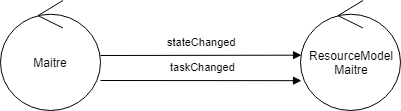

The diagram above was exported from draw.io. Its source (the exported page's mxGraphModel, read from the mxfile embedded in the PNG):
<mxGraphModel dx="405" dy="431" grid="1" gridSize="10" guides="1" tooltips="1" connect="1" arrows="1" fold="1" page="1" pageScale="1" pageWidth="827" pageHeight="1169" math="0" shadow="0">
  <root>
    <mxCell id="0" />
    <mxCell id="1" parent="0" />
    <mxCell id="s0b9L_krxAx5MLCL9W3s-2" value="Maitre" style="ellipse;shape=umlControl;whiteSpace=wrap;html=1;" vertex="1" parent="1">
      <mxGeometry x="220" y="340" width="100" height="110" as="geometry" />
    </mxCell>
    <mxCell id="s0b9L_krxAx5MLCL9W3s-3" value="ResourceModel&lt;br&gt;Maitre" style="ellipse;shape=umlControl;whiteSpace=wrap;html=1;" vertex="1" parent="1">
      <mxGeometry x="520" y="340" width="100" height="110" as="geometry" />
    </mxCell>
    <mxCell id="s0b9L_krxAx5MLCL9W3s-4" value="stateChanged" style="html=1;verticalAlign=bottom;endArrow=block;entryX=0.01;entryY=0.497;entryDx=0;entryDy=0;entryPerimeter=0;" edge="1" parent="1" source="s0b9L_krxAx5MLCL9W3s-2" target="s0b9L_krxAx5MLCL9W3s-3">
      <mxGeometry x="0.0152" y="5" width="80" relative="1" as="geometry">
        <mxPoint x="320" y="395" as="sourcePoint" />
        <mxPoint x="400" y="395" as="targetPoint" />
        <mxPoint as="offset" />
      </mxGeometry>
    </mxCell>
    <mxCell id="s0b9L_krxAx5MLCL9W3s-10" value="taskChanged" style="html=1;verticalAlign=bottom;endArrow=block;entryX=0.01;entryY=0.497;entryDx=0;entryDy=0;entryPerimeter=0;" edge="1" parent="1">
      <mxGeometry x="0.0152" y="5" width="80" relative="1" as="geometry">
        <mxPoint x="320" y="420" as="sourcePoint" />
        <mxPoint x="521" y="420.16999999999996" as="targetPoint" />
        <mxPoint as="offset" />
      </mxGeometry>
    </mxCell>
  </root>
</mxGraphModel>